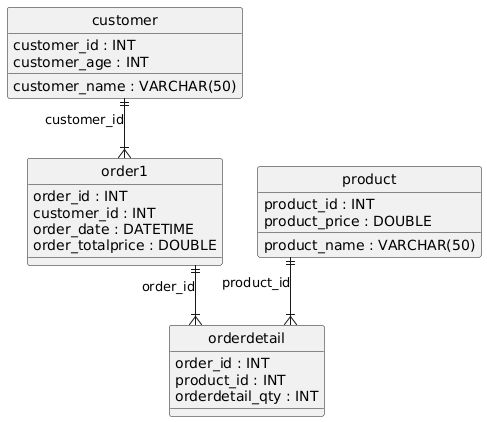

The diagram above was rendered by PlantUML. Its source (embedded in the PNG):
@startuml
hide circle
skinparam linetype ortho

entity "customer" as customer {
  customer_id : INT
  customer_name : VARCHAR(50)
  customer_age : INT
}

entity "order1" as order1 {
  order_id : INT
  customer_id : INT
  order_date : DATETIME
  order_totalprice : DOUBLE
}

entity "product" as product {
  product_id : INT
  product_name : VARCHAR(50)
  product_price : DOUBLE
}

entity "orderdetail" as orderdetail {
  order_id : INT
  product_id : INT
  orderdetail_qty : INT
}

customer ||--|{ order1 : "customer_id"
product ||--|{ orderdetail : "product_id"
order1 ||--|{ orderdetail : "order_id"
@enduml